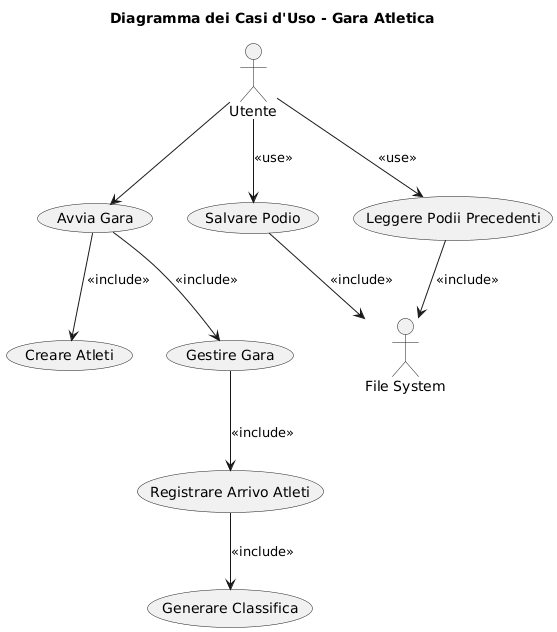

The diagram above was rendered by PlantUML. Its source (embedded in the PNG):
@startuml
title Diagramma dei Casi d'Uso - Gara Atletica

actor Utente
actor "File System" as FS

usecase "Avvia Gara" as UC1
usecase "Creare Atleti" as UC2
usecase "Gestire Gara" as UC3
usecase "Registrare Arrivo Atleti" as UC4
usecase "Generare Classifica" as UC5
usecase "Salvare Podio" as UC6
usecase "Leggere Podii Precedenti" as UC7

Utente --> UC1

UC1 --> UC2 : <<include>>
UC1 --> UC3 : <<include>>

UC3 --> UC4 : <<include>>
UC4 --> UC5 : <<include>>

Utente --> UC6 : <<use>>
Utente --> UC7 : <<use>>

UC6 --> FS : <<include>>
UC7 --> FS : <<include>>
@enduml